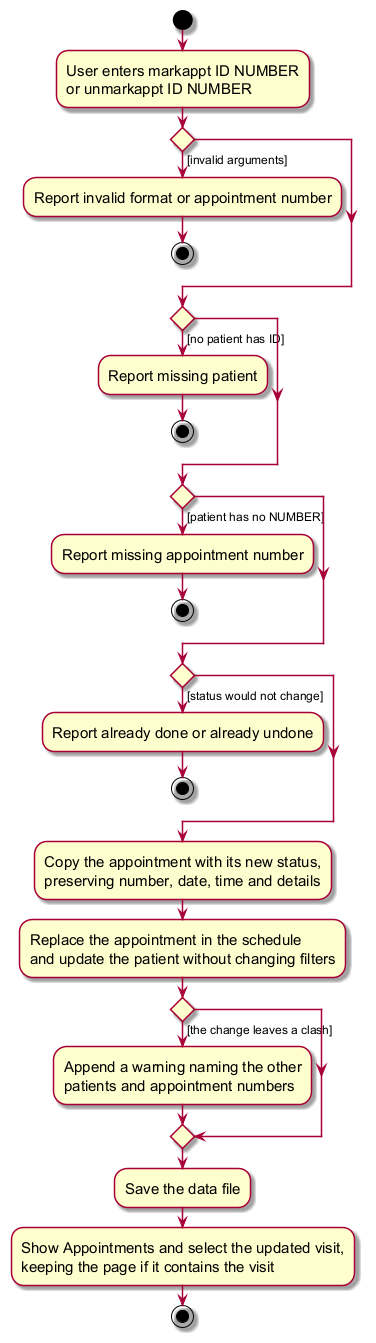

The diagram above was rendered by PlantUML. Its source (embedded in the PNG):
@startuml
skin rose
skinparam ActivityFontSize 15
skinparam ArrowFontSize 12
start
:User enters markappt ID NUMBER
or unmarkappt ID NUMBER;

if () then ([invalid arguments])
    :Report invalid format or appointment number;
    stop
endif
if () then ([no patient has ID])
    :Report missing patient;
    stop
endif
if () then ([patient has no NUMBER])
    :Report missing appointment number;
    stop
endif
if () then ([status would not change])
    :Report already done or already undone;
    stop
endif
:Copy the appointment with its new status,
preserving number, date, time and details;
:Replace the appointment in the schedule
and update the patient without changing filters;
if () then ([the change leaves a clash])
    :Append a warning naming the other
    patients and appointment numbers;
endif
:Save the data file;
:Show Appointments and select the updated visit,
keeping the page if it contains the visit;
stop
@enduml